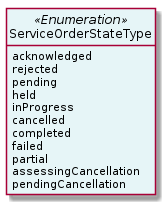

The diagram above was rendered by PlantUML. Its source (embedded in the PNG):
@startuml
hide circle
hide methods
hide stereotype
show <<Enumeration>> stereotype
skinparam class {
   BackgroundColor<<Enumeration>> #E6F5F7
   BackgroundColor<<Ref>> #FFFFE0
   BackgroundColor<<Pivot>> #FFFFFFF
   BackgroundColor<<SimpleType>> #E2F0DA
   BackgroundColor #FCF2E3
}

class ServiceOrderStateType <<Enumeration>> {
    acknowledged
    rejected
    pending
    held
    inProgress
    cancelled
    completed
    failed
    partial
    assessingCancellation
    pendingCancellation
}


@enduml